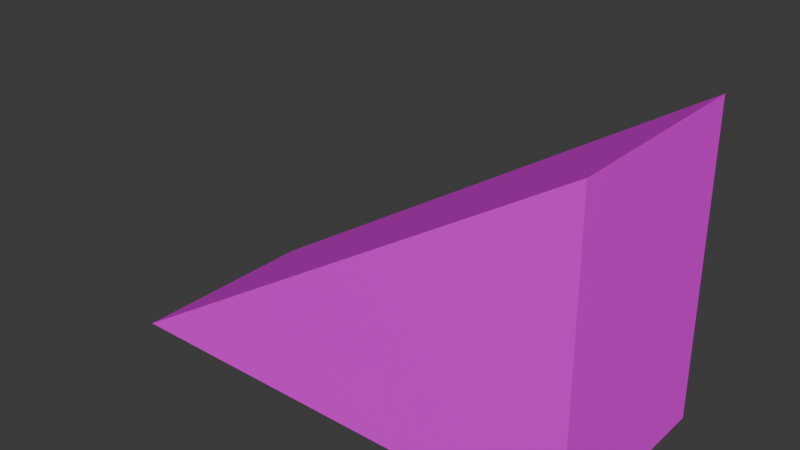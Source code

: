 # Source: UnderStairTriangle.blend  (saved by Blender 4.0.36; exported with 4.5.12 LTS)
import bpy
from mathutils import Matrix  # noqa: F401  (used for matrix-valued properties, if any)

bpy.ops.wm.read_factory_settings(use_empty=True)
scene = bpy.context.scene
scene.name = 'Scene'

# ---- images (referenced by path relative to the original .blend; pixels are not part of the script)
import os
ASSET_DIR = os.environ.get("B2B_ASSET_DIR", "")  # directory of the original .blend (textures are referenced by path, not embedded)
HERE = os.path.dirname(os.path.abspath(__file__))  # packed textures are extracted next to this script under _unpacked/

def load_image(name, relpath, width, height, colorspace="sRGB"):
    """Load a texture the original file referenced (path relative to the .blend, or extracted next to this script)."""
    p = next((c for c in (os.path.join(HERE, relpath), os.path.join(ASSET_DIR, relpath)) if relpath and os.path.exists(c)), "")
    if p:
        img = bpy.data.images.load(p, check_existing=True)
        img.name = name
    else:  # same state as the original file: an image datablock whose file is absent (Cycles renders it pink)
        img = bpy.data.images.new(name, width, height)
        img.source = "FILE"
        img.filepath = "//" + (relpath or name)
    img.colorspace_settings.name = colorspace
    return img
img_white_oak_floor_tile_png = load_image('White Oak Floor TILE.png', 'White Oak Floor TILE.png', 1024, 1024, 'sRGB')

# ---- materials (node trees are filled in below, after node groups)
mat_material_002 = bpy.data.materials.new('Material.002')
mat_material_002.use_transparent_shadow = False

# ---- material node trees
mat_material_002.use_nodes = True; mat_material_002.node_tree.nodes.clear()
_N = mat_material_002.node_tree.nodes; _L = mat_material_002.node_tree.links
n0 = _N.new('ShaderNodeBsdfPrincipled'); n0.name = 'Principled BSDF'; n0.location = (10, 300)
n0.inputs[3].default_value = 1.45
n1 = _N.new('ShaderNodeOutputMaterial'); n1.name = 'Material Output'; n1.location = (300, 300)
n2 = _N.new('ShaderNodeTexImage'); n2.name = 'Image Texture'; n2.location = (-280, 275)
n2.image = img_white_oak_floor_tile_png
_L.new(n0.outputs[0], n1.inputs[0])
_L.new(n2.outputs[0], n0.inputs[0])
n1.is_active_output = True

# ---- world
world_world = bpy.data.worlds.new('World'); scene.world = world_world
world_world.use_nodes = True; world_world.node_tree.nodes.clear()
_N = world_world.node_tree.nodes; _L = world_world.node_tree.links
n0 = _N.new('ShaderNodeOutputWorld'); n0.name = 'World Output'; n0.location = (300, 300)
n1 = _N.new('ShaderNodeBackground'); n1.name = 'Background'; n1.location = (10, 300)
n1.inputs[0].default_value = (0.05088, 0.05088, 0.05088, 1.0)
_L.new(n1.outputs[0], n0.inputs[0])
n0.is_active_output = True
world_world.color = (0.05088, 0.05088, 0.05088)
world_world.use_sun_shadow = False
world_world.sun_shadow_jitter_overblur = 0.0

# ---- meshes
me_cube_001 = bpy.data.meshes.new('Cube.001')
me_cube_001.from_pydata([(-1.306, -1.0, -0.7556), (0.6812, -1.0, 1.387), (-1.306, 1.0, -0.7556), (0.6812, 1.0, 1.387), (0.6943, -1.0, -0.7556), (0.6943, 1.0, -0.7556)], [], [(0, 1, 3, 2), (2, 3, 5), (5, 3, 1, 4), (4, 1, 0), (2, 5, 4, 0)])
_uv = me_cube_001.uv_layers.new(name='UVMap')
_uv.uv.foreach_set('vector', [0.9997, 0.5003, 0.5003, 0.5003, 0.5003, 0.9997, 0.9997, 0.9997, 0.7848, 0.2155, 0.7155, 0.2848, 0.7155, 0.2155, 0.199, 0.199, 0.199, 0.301, 0.301, 0.301, 0.301, 0.199, 0.5003, 0.0003, 0.5003, 0.4994, 0.9994, 0.0003, 0.4997, 0.5003, 0.0003, 0.5003, 0.0003, 0.9997, 0.4997, 0.9997])
me_cube_001.materials.append(mat_material_002)
me_cube_001.update()

# ---- objects
ob_understairtriangle = bpy.data.objects.new('UnderStairTriangle', me_cube_001)

# ---- transforms, parenting, visibility, modifiers, constraints
ob_understairtriangle.location = (0.7393, 0.0, -0.3454)
ob_understairtriangle.scale = (2.419, 1.0, 1.413)

# ---- collection membership
scene.collection.objects.link(ob_understairtriangle)

# ---- scene / render settings (as saved in the file)
scene.frame_start = 1; scene.frame_end = 250; scene.frame_set(1)
scene.render.engine = 'BLENDER_EEVEE_NEXT'
scene.cycles.sampling_pattern = 'TABULATED_SOBOL'
bpy.context.view_layer.update()

# ---- added for rendering (the .blend has no active camera and no usable light): camera, sun
cam_auto = bpy.data.cameras.new('AutoCamera')
cam_auto.lens = 50.0
cam_auto.sensor_width = 36.0
cam_auto.clip_end = 1000.0
ob_auto_camera = bpy.data.objects.new('AutoCamera', cam_auto)
scene.collection.objects.link(ob_auto_camera)
ob_auto_camera.location = (5.59489, -6.71386, 4.57677)
ob_auto_camera.rotation_euler = (1.09748, -7.21219e-08, 0.694738)
scene.camera = ob_auto_camera
light_auto_sun = bpy.data.lights.new('AutoSun', 'SUN')
light_auto_sun.energy = 3.0
light_auto_sun.angle = 0.0523599
ob_auto_sun = bpy.data.objects.new('AutoSun', light_auto_sun)
scene.collection.objects.link(ob_auto_sun)
ob_auto_sun.rotation_euler = (0.872665, 0.174533, 0.523599)
bpy.context.view_layer.update()
